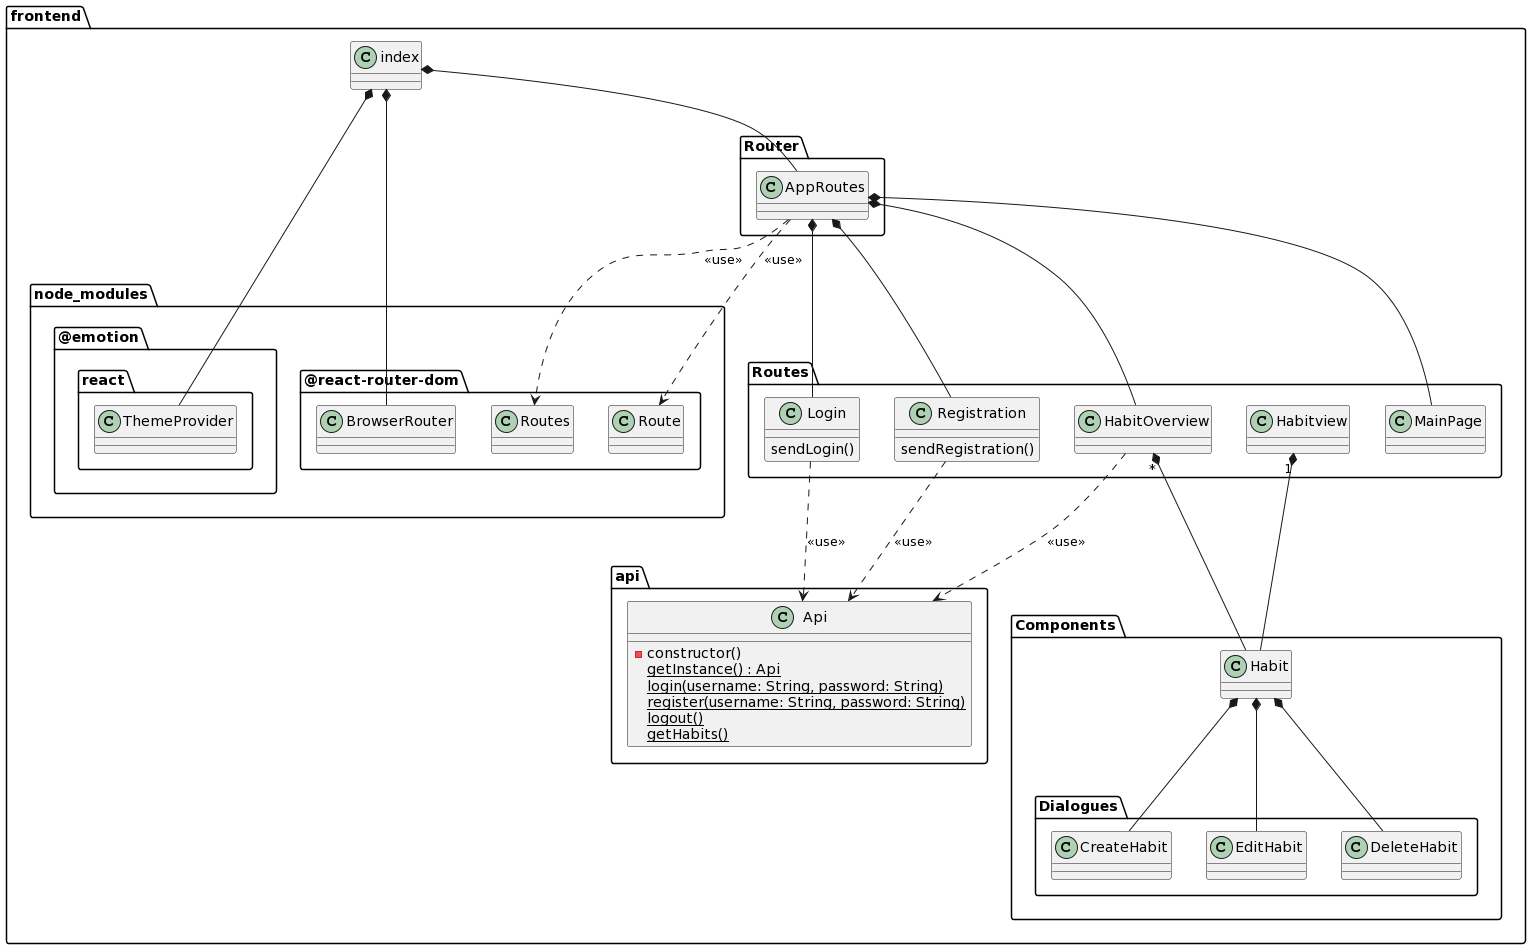

The diagram above was rendered by PlantUML. Its source (embedded in the PNG):
@startuml
package frontend {
	package api {
		class Api {
			-constructor()
			{static} getInstance() : Api
			{static} login(username: String, password: String)
			{static} register(username: String, password: String)
			{static} logout()
			{static} getHabits()
		}
	}
	package node_modules {
		package @emotion {
			package react {
				class ThemeProvider
			}
		}
		package @react-router-dom {
			class "Routes" as rr_routes
			class "Route" as rr_route
			class BrowserRouter
		}
	}

	package Components {
		class Habit
		package Dialogues {
			class CreateHabit
			class EditHabit
			class DeleteHabit
		}
		Habit *-- CreateHabit
		Habit *-- EditHabit
		Habit *-- DeleteHabit
	}
	
	package Routes {
		class Login {
			sendLogin()
		}
		
		class Registration {
			sendRegistration()
		}
		
		class HabitOverview {
		}
		
		class Habitview {
		}
		
		class MainPage {
		}

		HabitOverview "*" *-- Habit
		Habitview "1" *-- Habit

		Login ..> Api : <<use>>
		Registration ..> Api : <<use>>
		HabitOverview ..> Api : <<use>>
	}

	package Router {
		class AppRoutes
		AppRoutes ..> rr_routes : <<use>>
		AppRoutes ..> rr_route : <<use>>
		AppRoutes *-- Login
		AppRoutes *-- Registration
		AppRoutes *-- HabitOverview
		AppRoutes *-- MainPage
	}

	class index
	index *-- ThemeProvider
	index *-- BrowserRouter
	index *-- AppRoutes
}
@enduml